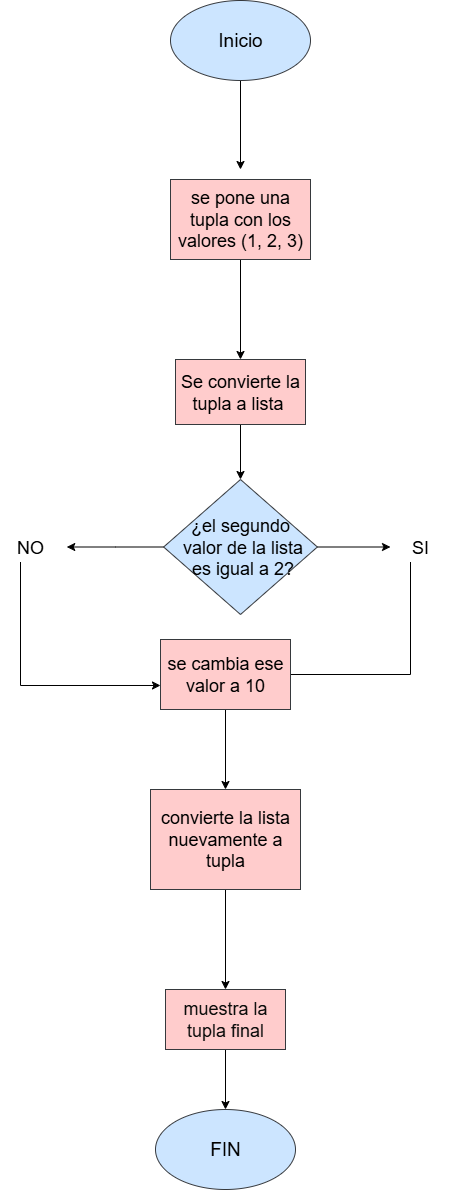

The diagram above was exported from draw.io. Its source (the exported page's mxGraphModel, read from the mxfile embedded in the PNG):
<mxGraphModel dx="872" dy="499" grid="1" gridSize="10" guides="1" tooltips="1" connect="1" arrows="1" fold="1" page="1" pageScale="1" pageWidth="827" pageHeight="1169" math="0" shadow="0">
  <root>
    <mxCell id="0" />
    <mxCell id="1" parent="0" />
    <mxCell id="XyXYfsmoOx8_1LKiq6vj-1" value="" style="edgeStyle=orthogonalEdgeStyle;rounded=0;orthogonalLoop=1;jettySize=auto;html=1;" edge="1" parent="1" source="XyXYfsmoOx8_1LKiq6vj-2">
      <mxGeometry relative="1" as="geometry">
        <mxPoint x="400" y="170" as="targetPoint" />
      </mxGeometry>
    </mxCell>
    <mxCell id="XyXYfsmoOx8_1LKiq6vj-2" value="&lt;font style=&quot;font-size: 19px;&quot;&gt;Inicio&lt;/font&gt;" style="ellipse;whiteSpace=wrap;html=1;fillColor=#cce5ff;strokeColor=#36393d;" vertex="1" parent="1">
      <mxGeometry x="330" y="1" width="140" height="80" as="geometry" />
    </mxCell>
    <mxCell id="XyXYfsmoOx8_1LKiq6vj-62" value="" style="edgeStyle=orthogonalEdgeStyle;rounded=0;orthogonalLoop=1;jettySize=auto;html=1;" edge="1" parent="1" source="XyXYfsmoOx8_1LKiq6vj-4" target="XyXYfsmoOx8_1LKiq6vj-61">
      <mxGeometry relative="1" as="geometry" />
    </mxCell>
    <mxCell id="XyXYfsmoOx8_1LKiq6vj-4" value="&lt;font style=&quot;font-size: 18px;&quot;&gt;se pone una tupla con los valores (1, 2, 3)&lt;/font&gt;" style="rounded=0;whiteSpace=wrap;html=1;fillColor=#ffcccc;strokeColor=#36393d;" vertex="1" parent="1">
      <mxGeometry x="330" y="180" width="140" height="80" as="geometry" />
    </mxCell>
    <mxCell id="XyXYfsmoOx8_1LKiq6vj-52" value="" style="edgeStyle=orthogonalEdgeStyle;rounded=0;orthogonalLoop=1;jettySize=auto;html=1;" edge="1" parent="1" source="XyXYfsmoOx8_1LKiq6vj-7" target="XyXYfsmoOx8_1LKiq6vj-9">
      <mxGeometry relative="1" as="geometry" />
    </mxCell>
    <mxCell id="XyXYfsmoOx8_1LKiq6vj-65" value="" style="edgeStyle=orthogonalEdgeStyle;rounded=0;orthogonalLoop=1;jettySize=auto;html=1;" edge="1" parent="1" source="XyXYfsmoOx8_1LKiq6vj-7">
      <mxGeometry relative="1" as="geometry">
        <mxPoint x="226.2550000000001" y="547.5" as="targetPoint" />
      </mxGeometry>
    </mxCell>
    <mxCell id="XyXYfsmoOx8_1LKiq6vj-7" value="&lt;font style=&quot;font-size: 18px;&quot;&gt;¿el segundo&lt;/font&gt;&lt;div&gt;&lt;font style=&quot;font-size: 18px;&quot;&gt;&amp;nbsp;valor de la lista&lt;/font&gt;&lt;/div&gt;&lt;div&gt;&lt;font style=&quot;font-size: 18px;&quot;&gt;&amp;nbsp;es igual a 2?&lt;/font&gt;&lt;/div&gt;" style="rhombus;whiteSpace=wrap;html=1;fillColor=#cce5ff;strokeColor=#36393d;" vertex="1" parent="1">
      <mxGeometry x="323.13" y="480" width="153.75" height="135" as="geometry" />
    </mxCell>
    <mxCell id="XyXYfsmoOx8_1LKiq6vj-54" value="" style="edgeStyle=orthogonalEdgeStyle;rounded=0;orthogonalLoop=1;jettySize=auto;html=1;" edge="1" parent="1">
      <mxGeometry relative="1" as="geometry">
        <mxPoint x="570" y="562.5" as="sourcePoint" />
        <mxPoint x="440" y="675" as="targetPoint" />
        <Array as="points">
          <mxPoint x="570" y="675" />
        </Array>
      </mxGeometry>
    </mxCell>
    <mxCell id="XyXYfsmoOx8_1LKiq6vj-9" value="&lt;font style=&quot;font-size: 18px;&quot;&gt;SI&lt;/font&gt;" style="text;html=1;align=center;verticalAlign=middle;whiteSpace=wrap;rounded=0;" vertex="1" parent="1">
      <mxGeometry x="550" y="532.5" width="60" height="30" as="geometry" />
    </mxCell>
    <mxCell id="XyXYfsmoOx8_1LKiq6vj-16" value="&lt;span style=&quot;font-size: 19px;&quot;&gt;FIN&lt;/span&gt;" style="ellipse;whiteSpace=wrap;html=1;fillColor=#cce5ff;strokeColor=#36393d;" vertex="1" parent="1">
      <mxGeometry x="315" y="1110" width="140" height="80" as="geometry" />
    </mxCell>
    <mxCell id="XyXYfsmoOx8_1LKiq6vj-56" value="" style="edgeStyle=orthogonalEdgeStyle;rounded=0;orthogonalLoop=1;jettySize=auto;html=1;entryX=0;entryY=0.657;entryDx=0;entryDy=0;entryPerimeter=0;" edge="1" parent="1" source="XyXYfsmoOx8_1LKiq6vj-11" target="XyXYfsmoOx8_1LKiq6vj-53">
      <mxGeometry relative="1" as="geometry">
        <mxPoint x="100" y="660" as="targetPoint" />
        <Array as="points">
          <mxPoint x="180" y="686" />
        </Array>
      </mxGeometry>
    </mxCell>
    <mxCell id="XyXYfsmoOx8_1LKiq6vj-11" value="&lt;span style=&quot;font-size: 18px;&quot;&gt;NO&lt;/span&gt;" style="text;html=1;align=center;verticalAlign=middle;whiteSpace=wrap;rounded=0;" vertex="1" parent="1">
      <mxGeometry x="160" y="532.5" width="60" height="30" as="geometry" />
    </mxCell>
    <mxCell id="XyXYfsmoOx8_1LKiq6vj-67" value="" style="edgeStyle=orthogonalEdgeStyle;rounded=0;orthogonalLoop=1;jettySize=auto;html=1;" edge="1" parent="1" source="XyXYfsmoOx8_1LKiq6vj-53" target="XyXYfsmoOx8_1LKiq6vj-66">
      <mxGeometry relative="1" as="geometry" />
    </mxCell>
    <mxCell id="XyXYfsmoOx8_1LKiq6vj-53" value="&lt;font style=&quot;font-size: 18px;&quot;&gt;se cambia ese valor a 10&lt;/font&gt;" style="whiteSpace=wrap;html=1;fillColor=#ffcccc;strokeColor=#36393d;" vertex="1" parent="1">
      <mxGeometry x="320" y="640" width="130" height="70" as="geometry" />
    </mxCell>
    <mxCell id="XyXYfsmoOx8_1LKiq6vj-63" value="" style="edgeStyle=orthogonalEdgeStyle;rounded=0;orthogonalLoop=1;jettySize=auto;html=1;" edge="1" parent="1" source="XyXYfsmoOx8_1LKiq6vj-61" target="XyXYfsmoOx8_1LKiq6vj-7">
      <mxGeometry relative="1" as="geometry" />
    </mxCell>
    <mxCell id="XyXYfsmoOx8_1LKiq6vj-61" value="&lt;font style=&quot;font-size: 18px;&quot;&gt;Se convierte la tupla a lista&amp;nbsp;&lt;/font&gt;" style="whiteSpace=wrap;html=1;fillColor=#ffcccc;strokeColor=#36393d;rounded=0;" vertex="1" parent="1">
      <mxGeometry x="335" y="360" width="130" height="65" as="geometry" />
    </mxCell>
    <mxCell id="XyXYfsmoOx8_1LKiq6vj-71" value="" style="edgeStyle=orthogonalEdgeStyle;rounded=0;orthogonalLoop=1;jettySize=auto;html=1;" edge="1" parent="1" source="XyXYfsmoOx8_1LKiq6vj-66" target="XyXYfsmoOx8_1LKiq6vj-70">
      <mxGeometry relative="1" as="geometry" />
    </mxCell>
    <mxCell id="XyXYfsmoOx8_1LKiq6vj-66" value="&lt;font style=&quot;font-size: 18px;&quot;&gt;convierte la lista nuevamente a tupla&lt;/font&gt;" style="whiteSpace=wrap;html=1;fillColor=#ffcccc;strokeColor=#36393d;" vertex="1" parent="1">
      <mxGeometry x="310" y="790" width="150" height="100" as="geometry" />
    </mxCell>
    <mxCell id="XyXYfsmoOx8_1LKiq6vj-72" value="" style="edgeStyle=orthogonalEdgeStyle;rounded=0;orthogonalLoop=1;jettySize=auto;html=1;" edge="1" parent="1" source="XyXYfsmoOx8_1LKiq6vj-70" target="XyXYfsmoOx8_1LKiq6vj-16">
      <mxGeometry relative="1" as="geometry" />
    </mxCell>
    <mxCell id="XyXYfsmoOx8_1LKiq6vj-70" value="&lt;font style=&quot;color: light-dark(rgb(10, 11, 10), rgb(91, 131, 73)); font-size: 18px;&quot;&gt;muestra la tupla final&lt;/font&gt;" style="whiteSpace=wrap;html=1;fillColor=#ffcccc;strokeColor=#36393d;" vertex="1" parent="1">
      <mxGeometry x="325" y="990" width="120" height="60" as="geometry" />
    </mxCell>
  </root>
</mxGraphModel>